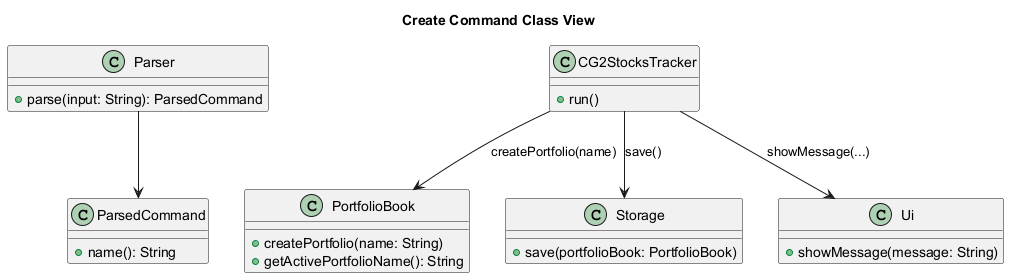

The diagram above was rendered by PlantUML. Its source (embedded in the PNG):
@startuml
title Create Command Class View

class Parser {
  + parse(input: String): ParsedCommand
}

class ParsedCommand {
  + name(): String
}

class CG2StocksTracker {
  + run()
}

class PortfolioBook {
  + createPortfolio(name: String)
  + getActivePortfolioName(): String
}

class Storage {
  + save(portfolioBook: PortfolioBook)
}

class Ui {
  + showMessage(message: String)
}

Parser --> ParsedCommand
CG2StocksTracker --> PortfolioBook : createPortfolio(name)
CG2StocksTracker --> Storage : save()
CG2StocksTracker --> Ui : showMessage(...)
@enduml